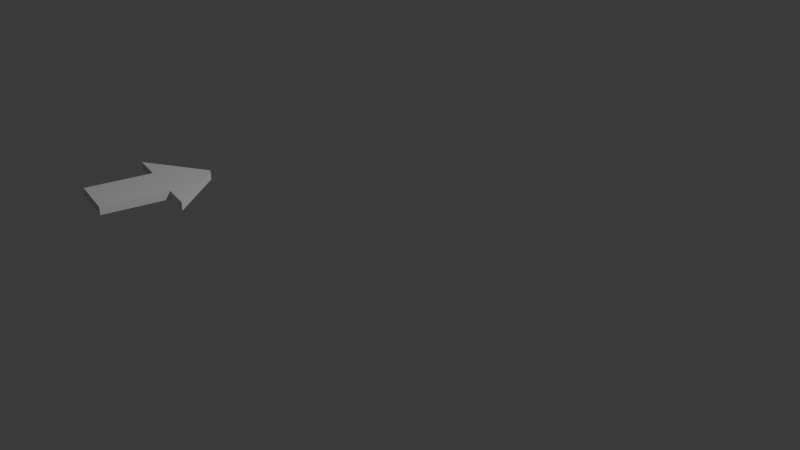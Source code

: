 # Source: arrow.blend  (saved by Blender 4.3.32; exported with 4.5.12 LTS)
import bpy
from mathutils import Matrix  # noqa: F401  (used for matrix-valued properties, if any)

bpy.ops.wm.read_factory_settings(use_empty=True)
scene = bpy.context.scene
scene.name = 'Scene'

# ---- collections
col_collection = bpy.data.collections.new('Collection'); scene.collection.children.link(col_collection)

# ---- world
world_world = bpy.data.worlds.new('World'); scene.world = world_world
world_world.use_nodes = True; world_world.node_tree.nodes.clear()
_N = world_world.node_tree.nodes; _L = world_world.node_tree.links
n0 = _N.new('ShaderNodeOutputWorld'); n0.name = 'World Output'; n0.location = (300, 300)
n1 = _N.new('ShaderNodeBackground'); n1.name = 'Background'; n1.location = (10, 300)
n1.inputs[0].default_value = (0.05088, 0.05088, 0.05088, 1.0)
_L.new(n1.outputs[0], n0.inputs[0])
n0.is_active_output = True
world_world.color = (0.05088, 0.05088, 0.05088)
world_world.sun_shadow_jitter_overblur = 0.0

# ---- cameras
cam_camera = bpy.data.cameras.new('Camera')
cam_camera.clip_end = 100.0
cam_camera.ortho_scale = 7.314

# ---- lights
light_light = bpy.data.lights.new('Light', 'POINT')
light_light.energy = 1000.0
light_light.shadow_soft_size = 0.1

# ---- meshes
me_cube_002 = bpy.data.meshes.new('Cube.002')
me_cube_002.from_pydata([(-1.0, -1.0, -1.0), (-1.0, -1.0, 1.0), (-0.05757, 1.337, -1.0), (-0.05757, 1.337, 1.0), (1.0, -1.0, -1.0), (1.0, -1.0, 1.0), (0.007979, 1.337, -1.0), (0.007979, 1.337, 1.0), (-1.0, 0.0, -1.0), (-1.0, 0.0, 1.0), (1.0, 0.0, -1.0), (1.0, 0.0, 1.0), (-1.0, 0.3501, 1.0), (1.0, 0.3501, -1.0), (-1.0, 0.3501, -1.0), (1.0, 0.3501, 1.0), (0.0482, 1.337, 1.0), (0.0482, 1.337, -1.0), (2.227, 0.3501, -1.0), (2.227, 0.3501, 1.0), (-2.33, 0.3501, 1.0), (-0.1012, 1.337, 1.0), (-0.1012, 1.337, -1.0), (-2.33, 0.3501, -1.0)], [], [(12, 3, 21, 20), (2, 3, 7, 6), (10, 11, 5, 4), (4, 5, 1, 0), (8, 10, 4, 0), (11, 9, 1, 5), (15, 12, 9, 11), (14, 13, 10, 8), (13, 15, 11, 10), (0, 1, 9, 8), (6, 7, 16, 17), (2, 6, 13, 14), (7, 3, 12, 15), (8, 9, 12, 14), (17, 16, 19, 18), (15, 13, 18, 19), (13, 6, 17, 18), (7, 15, 19, 16), (23, 20, 21, 22), (2, 14, 23, 22), (14, 12, 20, 23), (3, 2, 22, 21)])
_uv = me_cube_002.uv_layers.new(name='UVMap')
_uv.uv.foreach_set('vector', [0.875, 0.5812, 0.875, 0.5, 0.875, 0.5, 0.875, 0.5812, 0.375, 0.25, 0.625, 0.25, 0.625, 0.5, 0.375, 0.5, 0.375, 0.625, 0.625, 0.625, 0.625, 0.75, 0.375, 0.75, 0.375, 0.75, 0.625, 0.75, 0.625, 1.0, 0.375, 1.0, 0.125, 0.625, 0.375, 0.625, 0.375, 0.75, 0.125, 0.75, 0.625, 0.625, 0.875, 0.625, 0.875, 0.75, 0.625, 0.75, 0.625, 0.5812, 0.875, 0.5812, 0.875, 0.625, 0.625, 0.625, 0.125, 0.5812, 0.375, 0.5812, 0.375, 0.625, 0.125, 0.625, 0.375, 0.5812, 0.625, 0.5812, 0.625, 0.625, 0.375, 0.625, 0.375, 0.0, 0.625, 0.0, 0.625, 0.125, 0.375, 0.125, 0.375, 0.5, 0.625, 0.5, 0.625, 0.5, 0.375, 0.5, 0.125, 0.5, 0.375, 0.5, 0.375, 0.5812, 0.125, 0.5812, 0.625, 0.5, 0.875, 0.5, 0.875, 0.5812, 0.625, 0.5812, 0.375, 0.125, 0.625, 0.125, 0.625, 0.1688, 0.375, 0.1688, 0.375, 0.5, 0.625, 0.5, 0.625, 0.5812, 0.375, 0.5812, 0.625, 0.5812, 0.375, 0.5812, 0.375, 0.5812, 0.625, 0.5812, 0.375, 0.5812, 0.375, 0.5, 0.375, 0.5, 0.375, 0.5812, 0.625, 0.5, 0.625, 0.5812, 0.625, 0.5812, 0.625, 0.5, 0.375, 0.1688, 0.625, 0.1688, 0.625, 0.25, 0.375, 0.25, 0.125, 0.5, 0.125, 0.5812, 0.125, 0.5812, 0.125, 0.5, 0.375, 0.1688, 0.625, 0.1688, 0.625, 0.1688, 0.375, 0.1688, 0.625, 0.25, 0.375, 0.25, 0.375, 0.25, 0.625, 0.25])
me_cube_002.update()

# ---- curves / text
cu_b_ziercircle_001 = bpy.data.curves.new('BézierCircle.001', 'CURVE')
cu_b_ziercircle_001.dimensions = '3D'
_sp = cu_b_ziercircle_001.splines.new('BEZIER'); _sp.bezier_points.add(3)
_sp.bezier_points.foreach_set('co', [-1.0, 0.0, 0.0, 0.0, 1.0, 0.0, 1.0, 0.0, 0.0, 0.0, -1.0, 0.0])
_sp.bezier_points.foreach_set('handle_left', [-1.0, -0.5521, 0.0, -0.5521, 1.0, 0.0, 1.0, 0.5521, 0.0, 0.5521, -1.0, 0.0])
_sp.bezier_points.foreach_set('handle_right', [-1.0, 0.5521, 0.0, 0.5521, 1.0, 0.0, 1.0, -0.5521, 0.0, -0.5521, -1.0, 0.0])
for _p, _l, _r in zip(_sp.bezier_points, ['AUTO', 'AUTO', 'AUTO', 'AUTO'], ['AUTO', 'AUTO', 'AUTO', 'AUTO']): _p.handle_left_type = _l; _p.handle_right_type = _r
_sp.order_u = 0
_sp.order_v = 0
_sp.use_cyclic_u = True
cu_b_ziercircle_001.use_path = True
cu_b_ziercircle_001.fill_mode = 'FULL'

# ---- objects
ob_light = bpy.data.objects.new('Light', light_light)
ob_camera = bpy.data.objects.new('Camera', cam_camera)
ob_b_ziercircle = bpy.data.objects.new('BézierCircle', cu_b_ziercircle_001)
ob_empty = bpy.data.objects.new('Empty', None)
ob_cube = bpy.data.objects.new('Cube', me_cube_002)

# ---- transforms, parenting, visibility, modifiers, constraints
ob_light.location = (4.076, 1.005, 5.904)
ob_light.rotation_euler = (0.6503, 0.05522, 1.866)
ob_light.lock_rotations_4d = False
ob_light.empty_display_type = 'ARROWS'
ob_light.color = (0.0, 0.0, 0.0, 0.0)
ob_light.lineart.crease_threshold = 0.0
ob_camera.location = (7.359, -6.926, 4.958)
ob_camera.rotation_euler = (1.109, 0.0, 0.8149)
ob_camera.lock_rotations_4d = False
ob_camera.empty_display_type = 'ARROWS'
ob_camera.color = (0.0, 0.0, 0.0, 0.0)
ob_camera.display_type = 'WIRE'
ob_camera.lineart.crease_threshold = 0.0
ob_b_ziercircle.location = (0.0, 0.0, 0.0)
ob_b_ziercircle.scale = (2.0, 2.0, 2.0)
ob_empty.location = (0.01933, 0.0005818, 0.01041)
_c = ob_empty.constraints.new('FOLLOW_PATH'); _c.name = 'Follow Path'
_c.target = ob_b_ziercircle
_c.offset = -28.48
_c.use_curve_follow = True
ob_cube.parent = ob_empty
ob_cube.matrix_parent_inverse = Matrix(((1.0, -0.0, 0.0, -0.0), (-0.0, 1.0, -0.0, -2.0), (0.0, -0.0, 1.0, -0.0), (-0.0, 0.0, -0.0, 1.0)))
ob_cube.location = (0.0, 0.0, 0.0)
ob_cube.scale = (0.2695, 0.5651, 0.04689)

# ---- collection membership
col_collection.objects.link(ob_light)
col_collection.objects.link(ob_camera)
col_collection.objects.link(ob_b_ziercircle)
col_collection.objects.link(ob_empty)
col_collection.objects.link(ob_cube)

# ---- scene / render settings (as saved in the file)
scene.camera = ob_camera
scene.frame_start = 0; scene.frame_end = 120; scene.frame_set(38)
scene.render.engine = 'BLENDER_EEVEE_NEXT'
bpy.context.view_layer.update()

